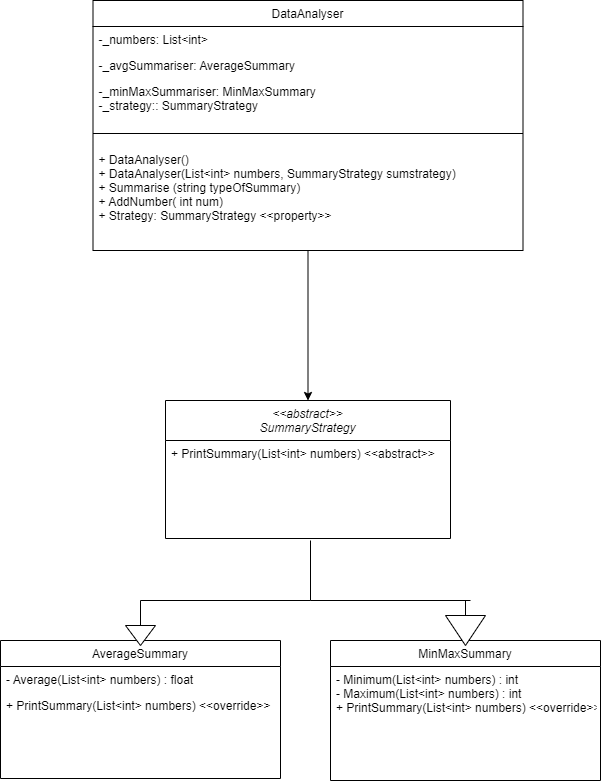

The diagram above was exported from draw.io. Its source (the exported page's mxGraphModel, read from the mxfile embedded in the PNG):
<mxGraphModel dx="1050" dy="645" grid="1" gridSize="10" guides="1" tooltips="1" connect="1" arrows="1" fold="1" page="1" pageScale="1" pageWidth="827" pageHeight="1169" math="0" shadow="0">
  <root>
    <mxCell id="WIyWlLk6GJQsqaUBKTNV-0" />
    <mxCell id="WIyWlLk6GJQsqaUBKTNV-1" parent="WIyWlLk6GJQsqaUBKTNV-0" />
    <mxCell id="zkfFHV4jXpPFQw0GAbJ--0" value="&lt;&lt;abstract&gt;&gt;&#10;SummaryStrategy" style="swimlane;fontStyle=2;align=center;verticalAlign=top;childLayout=stackLayout;horizontal=1;startSize=40;horizontalStack=0;resizeParent=1;resizeLast=0;collapsible=1;marginBottom=0;rounded=0;shadow=0;strokeWidth=1;" parent="WIyWlLk6GJQsqaUBKTNV-1" vertex="1">
      <mxGeometry x="165" y="540" width="285" height="138" as="geometry">
        <mxRectangle x="230" y="140" width="160" height="26" as="alternateBounds" />
      </mxGeometry>
    </mxCell>
    <mxCell id="zkfFHV4jXpPFQw0GAbJ--1" value="+ PrintSummary(List&lt;int&gt; numbers) &lt;&lt;abstract&gt;&gt;" style="text;align=left;verticalAlign=top;spacingLeft=4;spacingRight=4;overflow=hidden;rotatable=0;points=[[0,0.5],[1,0.5]];portConstraint=eastwest;" parent="zkfFHV4jXpPFQw0GAbJ--0" vertex="1">
      <mxGeometry y="40" width="285" height="26" as="geometry" />
    </mxCell>
    <mxCell id="zkfFHV4jXpPFQw0GAbJ--6" value="AverageSummary" style="swimlane;fontStyle=0;align=center;verticalAlign=top;childLayout=stackLayout;horizontal=1;startSize=26;horizontalStack=0;resizeParent=1;resizeLast=0;collapsible=1;marginBottom=0;rounded=0;shadow=0;strokeWidth=1;" parent="WIyWlLk6GJQsqaUBKTNV-1" vertex="1">
      <mxGeometry y="780" width="280" height="138" as="geometry">
        <mxRectangle x="130" y="380" width="160" height="26" as="alternateBounds" />
      </mxGeometry>
    </mxCell>
    <mxCell id="zkfFHV4jXpPFQw0GAbJ--7" value="- Average(List&lt;int&gt; numbers) : float" style="text;align=left;verticalAlign=top;spacingLeft=4;spacingRight=4;overflow=hidden;rotatable=0;points=[[0,0.5],[1,0.5]];portConstraint=eastwest;" parent="zkfFHV4jXpPFQw0GAbJ--6" vertex="1">
      <mxGeometry y="26" width="280" height="26" as="geometry" />
    </mxCell>
    <mxCell id="zkfFHV4jXpPFQw0GAbJ--8" value="+ PrintSummary(List&lt;int&gt; numbers) &lt;&lt;override&gt;&gt;" style="text;align=left;verticalAlign=top;spacingLeft=4;spacingRight=4;overflow=hidden;rotatable=0;points=[[0,0.5],[1,0.5]];portConstraint=eastwest;rounded=0;shadow=0;html=0;" parent="zkfFHV4jXpPFQw0GAbJ--6" vertex="1">
      <mxGeometry y="52" width="280" height="26" as="geometry" />
    </mxCell>
    <mxCell id="zkfFHV4jXpPFQw0GAbJ--13" value="MinMaxSummary" style="swimlane;fontStyle=0;align=center;verticalAlign=top;childLayout=stackLayout;horizontal=1;startSize=26;horizontalStack=0;resizeParent=1;resizeLast=0;collapsible=1;marginBottom=0;rounded=0;shadow=0;strokeWidth=1;" parent="WIyWlLk6GJQsqaUBKTNV-1" vertex="1">
      <mxGeometry x="330" y="780" width="270" height="140" as="geometry">
        <mxRectangle x="340" y="380" width="170" height="26" as="alternateBounds" />
      </mxGeometry>
    </mxCell>
    <mxCell id="zkfFHV4jXpPFQw0GAbJ--14" value="- Minimum(List&lt;int&gt; numbers) : int&#10;- Maximum(List&lt;int&gt; numbers) : int&#10;+ PrintSummary(List&lt;int&gt; numbers) &lt;&lt;override&gt;&gt;" style="text;align=left;verticalAlign=top;spacingLeft=4;spacingRight=4;overflow=hidden;rotatable=0;points=[[0,0.5],[1,0.5]];portConstraint=eastwest;" parent="zkfFHV4jXpPFQw0GAbJ--13" vertex="1">
      <mxGeometry y="26" width="270" height="74" as="geometry" />
    </mxCell>
    <mxCell id="zkfFHV4jXpPFQw0GAbJ--17" value="DataAnalyser" style="swimlane;fontStyle=0;align=center;verticalAlign=top;childLayout=stackLayout;horizontal=1;startSize=26;horizontalStack=0;resizeParent=1;resizeLast=0;collapsible=1;marginBottom=0;rounded=0;shadow=0;strokeWidth=1;" parent="WIyWlLk6GJQsqaUBKTNV-1" vertex="1">
      <mxGeometry x="92.5" y="140" width="430" height="250" as="geometry">
        <mxRectangle x="550" y="140" width="160" height="26" as="alternateBounds" />
      </mxGeometry>
    </mxCell>
    <mxCell id="zkfFHV4jXpPFQw0GAbJ--18" value="-_numbers: List&lt;int&gt;" style="text;align=left;verticalAlign=top;spacingLeft=4;spacingRight=4;overflow=hidden;rotatable=0;points=[[0,0.5],[1,0.5]];portConstraint=eastwest;" parent="zkfFHV4jXpPFQw0GAbJ--17" vertex="1">
      <mxGeometry y="26" width="430" height="26" as="geometry" />
    </mxCell>
    <mxCell id="zkfFHV4jXpPFQw0GAbJ--19" value="-_avgSummariser: AverageSummary" style="text;align=left;verticalAlign=top;spacingLeft=4;spacingRight=4;overflow=hidden;rotatable=0;points=[[0,0.5],[1,0.5]];portConstraint=eastwest;rounded=0;shadow=0;html=0;" parent="zkfFHV4jXpPFQw0GAbJ--17" vertex="1">
      <mxGeometry y="52" width="430" height="26" as="geometry" />
    </mxCell>
    <mxCell id="zkfFHV4jXpPFQw0GAbJ--21" value="-_minMaxSummariser: MinMaxSummary&#10;-_strategy:: SummaryStrategy" style="text;align=left;verticalAlign=top;spacingLeft=4;spacingRight=4;overflow=hidden;rotatable=0;points=[[0,0.5],[1,0.5]];portConstraint=eastwest;rounded=0;shadow=0;html=0;" parent="zkfFHV4jXpPFQw0GAbJ--17" vertex="1">
      <mxGeometry y="78" width="430" height="42" as="geometry" />
    </mxCell>
    <mxCell id="zkfFHV4jXpPFQw0GAbJ--23" value="" style="line;html=1;strokeWidth=1;align=left;verticalAlign=middle;spacingTop=-1;spacingLeft=3;spacingRight=3;rotatable=0;labelPosition=right;points=[];portConstraint=eastwest;" parent="zkfFHV4jXpPFQw0GAbJ--17" vertex="1">
      <mxGeometry y="120" width="430" height="26" as="geometry" />
    </mxCell>
    <mxCell id="zkfFHV4jXpPFQw0GAbJ--24" value="+ DataAnalyser()&#10;+ DataAnalyser(List&lt;int&gt; numbers, SummaryStrategy sumstrategy)&#10;+ Summarise (string typeOfSummary)&#10;+ AddNumber( int num)&#10;+ Strategy: SummaryStrategy &lt;&lt;property&gt;&gt;&#10;" style="text;align=left;verticalAlign=top;spacingLeft=4;spacingRight=4;overflow=hidden;rotatable=0;points=[[0,0.5],[1,0.5]];portConstraint=eastwest;" parent="zkfFHV4jXpPFQw0GAbJ--17" vertex="1">
      <mxGeometry y="146" width="430" height="84" as="geometry" />
    </mxCell>
    <mxCell id="Y_HR7Kt-Y6HwZcszlIDa-2" value="" style="endArrow=classic;html=1;rounded=0;exitX=0.5;exitY=1;exitDx=0;exitDy=0;entryX=0.5;entryY=0;entryDx=0;entryDy=0;" parent="WIyWlLk6GJQsqaUBKTNV-1" source="zkfFHV4jXpPFQw0GAbJ--17" target="zkfFHV4jXpPFQw0GAbJ--0" edge="1">
      <mxGeometry width="50" height="50" relative="1" as="geometry">
        <mxPoint x="270" y="540" as="sourcePoint" />
        <mxPoint x="320" y="490" as="targetPoint" />
      </mxGeometry>
    </mxCell>
    <mxCell id="Y_HR7Kt-Y6HwZcszlIDa-3" value="" style="triangle;whiteSpace=wrap;html=1;rotation=90;" parent="WIyWlLk6GJQsqaUBKTNV-1" vertex="1">
      <mxGeometry x="130" y="760" width="20" height="30" as="geometry" />
    </mxCell>
    <mxCell id="Y_HR7Kt-Y6HwZcszlIDa-5" value="" style="endArrow=none;html=1;rounded=0;" parent="WIyWlLk6GJQsqaUBKTNV-1" edge="1">
      <mxGeometry width="50" height="50" relative="1" as="geometry">
        <mxPoint x="310" y="740" as="sourcePoint" />
        <mxPoint x="140" y="740" as="targetPoint" />
      </mxGeometry>
    </mxCell>
    <mxCell id="Y_HR7Kt-Y6HwZcszlIDa-6" value="" style="endArrow=none;html=1;rounded=0;exitX=0;exitY=0.5;exitDx=0;exitDy=0;" parent="WIyWlLk6GJQsqaUBKTNV-1" source="Y_HR7Kt-Y6HwZcszlIDa-3" edge="1">
      <mxGeometry width="50" height="50" relative="1" as="geometry">
        <mxPoint x="190" y="750" as="sourcePoint" />
        <mxPoint x="140" y="740" as="targetPoint" />
      </mxGeometry>
    </mxCell>
    <mxCell id="Y_HR7Kt-Y6HwZcszlIDa-7" value="" style="triangle;whiteSpace=wrap;html=1;rotation=90;" parent="WIyWlLk6GJQsqaUBKTNV-1" vertex="1">
      <mxGeometry x="450" y="750" width="30" height="40" as="geometry" />
    </mxCell>
    <mxCell id="Y_HR7Kt-Y6HwZcszlIDa-8" value="" style="endArrow=none;html=1;rounded=0;" parent="WIyWlLk6GJQsqaUBKTNV-1" edge="1">
      <mxGeometry width="50" height="50" relative="1" as="geometry">
        <mxPoint x="310" y="740" as="sourcePoint" />
        <mxPoint x="310" y="680" as="targetPoint" />
      </mxGeometry>
    </mxCell>
    <mxCell id="Y_HR7Kt-Y6HwZcszlIDa-9" value="" style="endArrow=none;html=1;rounded=0;" parent="WIyWlLk6GJQsqaUBKTNV-1" edge="1">
      <mxGeometry width="50" height="50" relative="1" as="geometry">
        <mxPoint x="310" y="740" as="sourcePoint" />
        <mxPoint x="470" y="740" as="targetPoint" />
      </mxGeometry>
    </mxCell>
    <mxCell id="Y_HR7Kt-Y6HwZcszlIDa-10" value="" style="endArrow=none;html=1;rounded=0;exitX=0;exitY=0.5;exitDx=0;exitDy=0;" parent="WIyWlLk6GJQsqaUBKTNV-1" source="Y_HR7Kt-Y6HwZcszlIDa-7" edge="1">
      <mxGeometry width="50" height="50" relative="1" as="geometry">
        <mxPoint x="380" y="750" as="sourcePoint" />
        <mxPoint x="465" y="740" as="targetPoint" />
      </mxGeometry>
    </mxCell>
  </root>
</mxGraphModel>